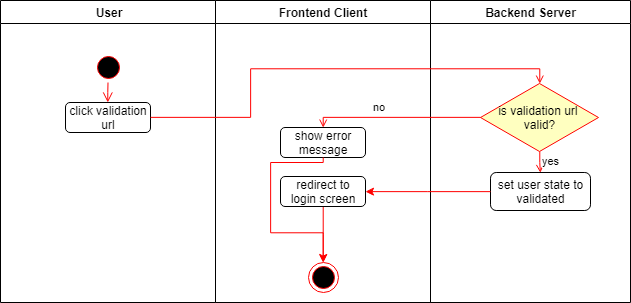

The diagram above was exported from draw.io. Its source (the exported page's mxGraphModel, read from the mxfile embedded in the PNG):
<mxGraphModel dx="577" dy="354" grid="1" gridSize="10" guides="1" tooltips="1" connect="1" arrows="1" fold="1" page="1" pageScale="1" pageWidth="827" pageHeight="1169" math="0" shadow="0">
  <root>
    <mxCell id="0" />
    <mxCell id="1" parent="0" />
    <mxCell id="3" value="User" style="swimlane;whiteSpace=wrap" parent="1" vertex="1">
      <mxGeometry x="510" y="128" width="215" height="302" as="geometry" />
    </mxCell>
    <mxCell id="5" value="" style="ellipse;shape=startState;fillColor=#000000;strokeColor=#ff0000;" parent="3" vertex="1">
      <mxGeometry x="92.5" y="52" width="30" height="30" as="geometry" />
    </mxCell>
    <mxCell id="6" value="" style="edgeStyle=elbowEdgeStyle;elbow=horizontal;verticalAlign=bottom;endArrow=open;endSize=8;strokeColor=#FF0000;endFill=1;rounded=0;entryX=0.5;entryY=0;" parent="3" source="5" target="52833a0f25057356-82" edge="1">
      <mxGeometry x="92.5" y="50" as="geometry">
        <mxPoint x="107.5" y="120" as="targetPoint" />
      </mxGeometry>
    </mxCell>
    <mxCell id="52833a0f25057356-82" value="&lt;font style=&quot;font-size: 12px&quot;&gt;click validation url&lt;/font&gt;&lt;br&gt;" style="rounded=1;fontSize=10;align=center;html=1;whiteSpace=wrap;" parent="3" vertex="1">
      <mxGeometry x="65" y="102" width="85" height="30" as="geometry" />
    </mxCell>
    <mxCell id="515b34813a4aafe8-70" value="Frontend Client" style="swimlane;whiteSpace=wrap" parent="1" vertex="1">
      <mxGeometry x="725" y="128" width="215" height="302" as="geometry" />
    </mxCell>
    <mxCell id="83" value="&lt;font style=&quot;font-size: 12px&quot;&gt;show error message&lt;/font&gt;&lt;br&gt;" style="rounded=1;fontSize=10;align=center;html=1;whiteSpace=wrap;" parent="515b34813a4aafe8-70" vertex="1">
      <mxGeometry x="65" y="127" width="85" height="30" as="geometry" />
    </mxCell>
    <mxCell id="75" value="" style="ellipse;shape=endState;fillColor=#000000;strokeColor=#ff0000" parent="515b34813a4aafe8-70" vertex="1">
      <mxGeometry x="92.5" y="262" width="30" height="30" as="geometry" />
    </mxCell>
    <mxCell id="109" style="edgeStyle=orthogonalEdgeStyle;rounded=0;html=1;entryX=0.5;entryY=0;endArrow=open;endFill=0;jettySize=auto;orthogonalLoop=1;strokeColor=#FF0000;exitX=0.5;exitY=1;" parent="515b34813a4aafe8-70" source="83" target="75" edge="1">
      <mxGeometry relative="1" as="geometry">
        <mxPoint x="108" y="282" as="sourcePoint" />
        <Array as="points">
          <mxPoint x="108" y="162" />
          <mxPoint x="55" y="162" />
          <mxPoint x="55" y="232" />
          <mxPoint x="108" y="232" />
        </Array>
      </mxGeometry>
    </mxCell>
    <mxCell id="Lm3jUflrpYGI2RDUcljr-123" value="" style="edgeStyle=orthogonalEdgeStyle;rounded=0;orthogonalLoop=1;jettySize=auto;html=1;strokeColor=#FF0000;entryX=0.5;entryY=0;entryDx=0;entryDy=0;" edge="1" parent="515b34813a4aafe8-70" source="Lm3jUflrpYGI2RDUcljr-120" target="75">
      <mxGeometry relative="1" as="geometry">
        <mxPoint x="107.5" y="247" as="targetPoint" />
      </mxGeometry>
    </mxCell>
    <mxCell id="Lm3jUflrpYGI2RDUcljr-120" value="&lt;span style=&quot;font-size: 12px&quot;&gt;redirect to login screen&lt;/span&gt;" style="rounded=1;fontSize=10;align=center;html=1;whiteSpace=wrap;" vertex="1" parent="515b34813a4aafe8-70">
      <mxGeometry x="65" y="176" width="85" height="30" as="geometry" />
    </mxCell>
    <mxCell id="49" value="Backend Server" style="swimlane;whiteSpace=wrap" parent="1" vertex="1">
      <mxGeometry x="940" y="128" width="200" height="302" as="geometry" />
    </mxCell>
    <mxCell id="62" value="&lt;font style=&quot;font-size: 10px&quot;&gt;yes&lt;/font&gt;" style="edgeStyle=orthogonalEdgeStyle;html=1;align=left;verticalAlign=top;endArrow=open;endSize=8;strokeColor=#ff0000;rounded=0;" parent="49" edge="1">
      <mxGeometry x="-1" relative="1" as="geometry">
        <mxPoint x="-163" y="342" as="targetPoint" />
        <Array as="points">
          <mxPoint x="-126" y="322" />
          <mxPoint x="-163" y="322" />
        </Array>
      </mxGeometry>
    </mxCell>
    <mxCell id="85" value="&lt;span style=&quot;font-size: 12px&quot;&gt;set user state to validated&lt;br&gt;&lt;/span&gt;" style="rounded=1;fontSize=10;align=center;html=1;whiteSpace=wrap;" parent="49" vertex="1">
      <mxGeometry x="60" y="172" width="100" height="38" as="geometry" />
    </mxCell>
    <mxCell id="79" value="is validation url &lt;br&gt;valid?" style="rhombus;whiteSpace=wrap;html=1;fillColor=#ffffc0;strokeColor=#ff0000;" parent="49" vertex="1">
      <mxGeometry x="50" y="83" width="118" height="68" as="geometry" />
    </mxCell>
    <mxCell id="118" value="yes" style="edgeStyle=orthogonalEdgeStyle;rounded=0;html=1;exitX=0.5;exitY=1;entryX=0.5;entryY=0;endArrow=open;endFill=0;jettySize=auto;orthogonalLoop=1;strokeColor=#FF0000;exitDx=0;exitDy=0;entryDx=0;entryDy=0;" parent="49" source="79" target="85" edge="1">
      <mxGeometry x="-0.1364" y="11" relative="1" as="geometry">
        <mxPoint as="offset" />
        <Array as="points">
          <mxPoint x="109" y="162" />
          <mxPoint x="109" y="162" />
        </Array>
      </mxGeometry>
    </mxCell>
    <mxCell id="82" style="edgeStyle=orthogonalEdgeStyle;rounded=0;html=1;entryX=0.5;entryY=0;jettySize=auto;orthogonalLoop=1;strokeColor=#FF0000;endArrow=open;endFill=0;" parent="1" source="52833a0f25057356-82" target="79" edge="1">
      <mxGeometry relative="1" as="geometry">
        <Array as="points">
          <mxPoint x="760" y="245" />
          <mxPoint x="760" y="196" />
          <mxPoint x="1049" y="196" />
        </Array>
      </mxGeometry>
    </mxCell>
    <mxCell id="84" value="no" style="edgeStyle=orthogonalEdgeStyle;rounded=0;html=1;entryX=0.5;entryY=0;endArrow=open;endFill=0;jettySize=auto;orthogonalLoop=1;strokeColor=#FF0000;" parent="1" source="79" target="83" edge="1">
      <mxGeometry x="0.2116" y="-10" relative="1" as="geometry">
        <mxPoint as="offset" />
        <Array as="points">
          <mxPoint x="833" y="245" />
        </Array>
      </mxGeometry>
    </mxCell>
    <mxCell id="Lm3jUflrpYGI2RDUcljr-121" value="" style="edgeStyle=orthogonalEdgeStyle;rounded=0;orthogonalLoop=1;jettySize=auto;html=1;entryX=1;entryY=0.5;entryDx=0;entryDy=0;strokeColor=#FF0000;" edge="1" parent="1" source="85" target="Lm3jUflrpYGI2RDUcljr-120">
      <mxGeometry relative="1" as="geometry" />
    </mxCell>
  </root>
</mxGraphModel>